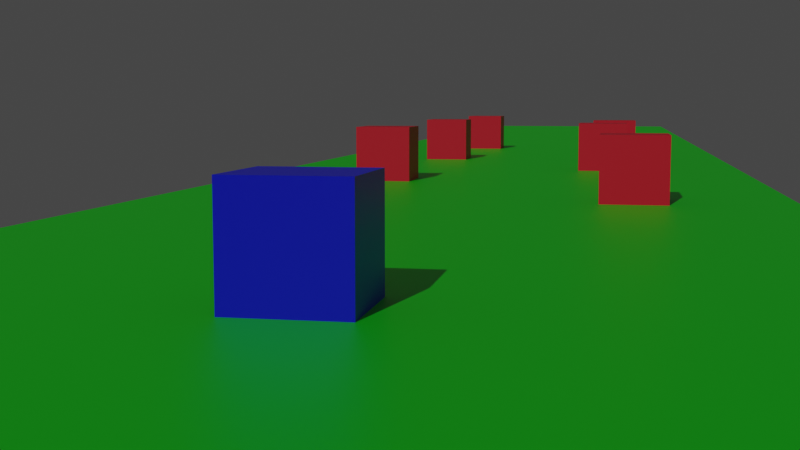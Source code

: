 # Source: Icon.blend  (saved by Blender 2.81.16; exported with 4.5.12 LTS)
import bpy
from mathutils import Matrix  # noqa: F401  (used for matrix-valued properties, if any)

bpy.ops.wm.read_factory_settings(use_empty=True)
scene = bpy.context.scene
scene.name = 'Scene'

# ---- collections
col_collection = bpy.data.collections.new('Collection'); scene.collection.children.link(col_collection)

# ---- materials (node trees are filled in below, after node groups)
mat_green = bpy.data.materials.new('Green')
mat_green.use_transparent_shadow = False
mat_blue = bpy.data.materials.new('Blue')
mat_blue.alpha_threshold = 0.0
mat_blue.use_transparent_shadow = False
mat_blue.line_color = (0.0, 0.0, 0.0, 1.0)
mat_red = bpy.data.materials.new('Red')
mat_red.use_transparent_shadow = False

# ---- material node trees
mat_green.use_nodes = True; mat_green.node_tree.nodes.clear()
_N = mat_green.node_tree.nodes; _L = mat_green.node_tree.links
n0 = _N.new('ShaderNodeOutputMaterial'); n0.name = 'Material Output'; n0.location = (300, 300)
n1 = _N.new('ShaderNodeBsdfPrincipled'); n1.name = 'Principled BSDF'; n1.location = (10, 300)
n1.distribution = 'GGX'
n1.subsurface_method = 'BURLEY'
n1.inputs[0].default_value = (0.0, 0.8, 0.004192, 1.0)
n1.inputs[3].default_value = 1.45
n1.inputs[27].default_value = (0.0, 0.0, 0.0, 1.0)
n1.inputs[28].default_value = 1.0
_L.new(n1.outputs[0], n0.inputs[0])
n0.is_active_output = True
mat_blue.use_nodes = True; mat_blue.node_tree.nodes.clear()
_N = mat_blue.node_tree.nodes; _L = mat_blue.node_tree.links
n0 = _N.new('ShaderNodeOutputMaterial'); n0.name = 'Material Output'; n0.location = (300, 300)
n1 = _N.new('ShaderNodeBsdfPrincipled'); n1.name = 'Principled BSDF'; n1.location = (10, 300)
n1.distribution = 'GGX'
n1.subsurface_method = 'BURLEY'
n1.inputs[0].default_value = (0.0, 0.001525, 0.8, 1.0)
n1.inputs[2].default_value = 0.4
n1.inputs[3].default_value = 1.45
n1.inputs[27].default_value = (0.0, 0.0, 0.0, 1.0)
n1.inputs[28].default_value = 1.0
_L.new(n1.outputs[0], n0.inputs[0])
n0.is_active_output = True
mat_red.use_nodes = True; mat_red.node_tree.nodes.clear()
_N = mat_red.node_tree.nodes; _L = mat_red.node_tree.links
n0 = _N.new('ShaderNodeOutputMaterial'); n0.name = 'Material Output'; n0.location = (300, 300)
n1 = _N.new('ShaderNodeBsdfPrincipled'); n1.name = 'Principled BSDF'; n1.location = (10, 300)
n1.distribution = 'GGX'
n1.subsurface_method = 'BURLEY'
n1.inputs[0].default_value = (0.8, 0.001545, 0.02792, 1.0)
n1.inputs[3].default_value = 1.45
n1.inputs[27].default_value = (0.0, 0.0, 0.0, 1.0)
n1.inputs[28].default_value = 1.0
_L.new(n1.outputs[0], n0.inputs[0])
n0.is_active_output = True

# ---- world
world_world = bpy.data.worlds.new('World'); scene.world = world_world
world_world.use_nodes = True; world_world.node_tree.nodes.clear()
_N = world_world.node_tree.nodes; _L = world_world.node_tree.links
n0 = _N.new('ShaderNodeOutputWorld'); n0.name = 'World Output'; n0.location = (300, 300)
n1 = _N.new('ShaderNodeBackground'); n1.name = 'Background'; n1.location = (10, 300)
n1.inputs[0].default_value = (0.05088, 0.05088, 0.05088, 1.0)
_L.new(n1.outputs[0], n0.inputs[0])
n0.is_active_output = True
world_world.color = (0.05088, 0.05088, 0.05088)
world_world.use_sun_shadow = False
world_world.sun_shadow_jitter_overblur = 0.0

# ---- cameras
cam_camera_001 = bpy.data.cameras.new('Camera.001')

# ---- lights
light_sun = bpy.data.lights.new('Sun', 'SUN')
light_sun.transmission_factor = 0.0
light_sun.energy = 1.0
light_sun.shadow_soft_size = 0.125

# ---- meshes
me_plane = bpy.data.meshes.new('Plane')
me_plane.from_pydata([(-1.0, -1.0, 0.0), (1.0, -1.0, 0.0), (-1.0, 7.037, 0.0), (1.0, 7.037, 0.0)], [], [(0, 1, 3, 2)])
_uv = me_plane.uv_layers.new(name='UVMap')
_uv.uv.foreach_set('vector', [0.0, 0.0, 1.0, 0.0, 1.0, 1.0, 0.0, 1.0])
me_plane.materials.append(mat_green)
me_plane.use_remesh_fix_poles = True
me_plane.use_remesh_preserve_attributes = False
me_plane.use_mirror_vertex_groups = False
me_plane.update()
me_plane_001 = bpy.data.meshes.new('Plane.001')
me_plane_001.from_pydata([(-0.06098, -0.06098, 0.0), (-0.06098, -0.06098, 0.122), (-0.06098, 0.06098, 0.0), (-0.06098, 0.06098, 0.122), (0.06098, -0.06098, 0.0), (0.06098, -0.06098, 0.122), (0.06098, 0.06098, 0.0), (0.06098, 0.06098, 0.122)], [], [(0, 1, 3, 2), (2, 3, 7, 6), (6, 7, 5, 4), (4, 5, 1, 0), (2, 6, 4, 0), (7, 3, 1, 5)])
_uv = me_plane_001.uv_layers.new(name='UVMap')
_uv.uv.foreach_set('vector', [0.375, 0.0, 0.625, 0.0, 0.625, 0.25, 0.375, 0.25, 0.375, 0.25, 0.625, 0.25, 0.625, 0.5, 0.375, 0.5, 0.375, 0.5, 0.625, 0.5, 0.625, 0.75, 0.375, 0.75, 0.375, 0.75, 0.625, 0.75, 0.625, 1.0, 0.375, 1.0, 0.125, 0.5, 0.375, 0.5, 0.375, 0.75, 0.125, 0.75, 0.625, 0.5, 0.875, 0.5, 0.875, 0.75, 0.625, 0.75])
me_plane_001.materials.append(mat_blue)
me_plane_001.use_remesh_fix_poles = True
me_plane_001.use_remesh_preserve_attributes = False
me_plane_001.use_mirror_vertex_groups = False
me_plane_001.update()
me_cube_001 = bpy.data.meshes.new('Cube.001')
me_cube_001.from_pydata([(-1.0, -1.0, -1.0), (-1.0, -1.0, 1.0), (-1.0, 1.0, -1.0), (-1.0, 1.0, 1.0), (1.0, -1.0, -1.0), (1.0, -1.0, 1.0), (1.0, 1.0, -1.0), (1.0, 1.0, 1.0)], [], [(0, 1, 3, 2), (2, 3, 7, 6), (6, 7, 5, 4), (4, 5, 1, 0), (2, 6, 4, 0), (7, 3, 1, 5)])
_uv = me_cube_001.uv_layers.new(name='UVMap')
_uv.uv.foreach_set('vector', [0.375, 0.0, 0.625, 0.0, 0.625, 0.25, 0.375, 0.25, 0.375, 0.25, 0.625, 0.25, 0.625, 0.5, 0.375, 0.5, 0.375, 0.5, 0.625, 0.5, 0.625, 0.75, 0.375, 0.75, 0.375, 0.75, 0.625, 0.75, 0.625, 1.0, 0.375, 1.0, 0.125, 0.5, 0.375, 0.5, 0.375, 0.75, 0.125, 0.75, 0.625, 0.5, 0.875, 0.5, 0.875, 0.75, 0.625, 0.75])
me_cube_001.materials.append(mat_red)
me_cube_001.use_remesh_fix_poles = True
me_cube_001.use_remesh_preserve_attributes = False
me_cube_001.use_mirror_vertex_groups = False
me_cube_001.update()
me_cube_002 = bpy.data.meshes.new('Cube.002')
me_cube_002.from_pydata([(-1.0, -1.0, -1.0), (-1.0, -1.0, 1.0), (-1.0, 1.0, -1.0), (-1.0, 1.0, 1.0), (1.0, -1.0, -1.0), (1.0, -1.0, 1.0), (1.0, 1.0, -1.0), (1.0, 1.0, 1.0)], [], [(0, 1, 3, 2), (2, 3, 7, 6), (6, 7, 5, 4), (4, 5, 1, 0), (2, 6, 4, 0), (7, 3, 1, 5)])
_uv = me_cube_002.uv_layers.new(name='UVMap')
_uv.uv.foreach_set('vector', [0.375, 0.0, 0.625, 0.0, 0.625, 0.25, 0.375, 0.25, 0.375, 0.25, 0.625, 0.25, 0.625, 0.5, 0.375, 0.5, 0.375, 0.5, 0.625, 0.5, 0.625, 0.75, 0.375, 0.75, 0.375, 0.75, 0.625, 0.75, 0.625, 1.0, 0.375, 1.0, 0.125, 0.5, 0.375, 0.5, 0.375, 0.75, 0.125, 0.75, 0.625, 0.5, 0.875, 0.5, 0.875, 0.75, 0.625, 0.75])
me_cube_002.materials.append(mat_red)
me_cube_002.use_remesh_fix_poles = True
me_cube_002.use_remesh_preserve_attributes = False
me_cube_002.use_mirror_vertex_groups = False
me_cube_002.update()
me_cube_003 = bpy.data.meshes.new('Cube.003')
me_cube_003.from_pydata([(-1.0, -1.0, -1.0), (-1.0, -1.0, 1.0), (-1.0, 1.0, -1.0), (-1.0, 1.0, 1.0), (1.0, -1.0, -1.0), (1.0, -1.0, 1.0), (1.0, 1.0, -1.0), (1.0, 1.0, 1.0)], [], [(0, 1, 3, 2), (2, 3, 7, 6), (6, 7, 5, 4), (4, 5, 1, 0), (2, 6, 4, 0), (7, 3, 1, 5)])
_uv = me_cube_003.uv_layers.new(name='UVMap')
_uv.uv.foreach_set('vector', [0.375, 0.0, 0.625, 0.0, 0.625, 0.25, 0.375, 0.25, 0.375, 0.25, 0.625, 0.25, 0.625, 0.5, 0.375, 0.5, 0.375, 0.5, 0.625, 0.5, 0.625, 0.75, 0.375, 0.75, 0.375, 0.75, 0.625, 0.75, 0.625, 1.0, 0.375, 1.0, 0.125, 0.5, 0.375, 0.5, 0.375, 0.75, 0.125, 0.75, 0.625, 0.5, 0.875, 0.5, 0.875, 0.75, 0.625, 0.75])
me_cube_003.materials.append(mat_red)
me_cube_003.use_remesh_fix_poles = True
me_cube_003.use_remesh_preserve_attributes = False
me_cube_003.use_mirror_vertex_groups = False
me_cube_003.update()
me_cube_004 = bpy.data.meshes.new('Cube.004')
me_cube_004.from_pydata([(-1.0, -1.0, -1.0), (-1.0, -1.0, 1.0), (-1.0, 1.0, -1.0), (-1.0, 1.0, 1.0), (1.0, -1.0, -1.0), (1.0, -1.0, 1.0), (1.0, 1.0, -1.0), (1.0, 1.0, 1.0)], [], [(0, 1, 3, 2), (2, 3, 7, 6), (6, 7, 5, 4), (4, 5, 1, 0), (2, 6, 4, 0), (7, 3, 1, 5)])
_uv = me_cube_004.uv_layers.new(name='UVMap')
_uv.uv.foreach_set('vector', [0.375, 0.0, 0.625, 0.0, 0.625, 0.25, 0.375, 0.25, 0.375, 0.25, 0.625, 0.25, 0.625, 0.5, 0.375, 0.5, 0.375, 0.5, 0.625, 0.5, 0.625, 0.75, 0.375, 0.75, 0.375, 0.75, 0.625, 0.75, 0.625, 1.0, 0.375, 1.0, 0.125, 0.5, 0.375, 0.5, 0.375, 0.75, 0.125, 0.75, 0.625, 0.5, 0.875, 0.5, 0.875, 0.75, 0.625, 0.75])
me_cube_004.materials.append(mat_red)
me_cube_004.use_remesh_fix_poles = True
me_cube_004.use_remesh_preserve_attributes = False
me_cube_004.use_mirror_vertex_groups = False
me_cube_004.update()
me_cube_005 = bpy.data.meshes.new('Cube.005')
me_cube_005.from_pydata([(-1.0, -1.0, -1.0), (-1.0, -1.0, 1.0), (-1.0, 1.0, -1.0), (-1.0, 1.0, 1.0), (1.0, -1.0, -1.0), (1.0, -1.0, 1.0), (1.0, 1.0, -1.0), (1.0, 1.0, 1.0)], [], [(0, 1, 3, 2), (2, 3, 7, 6), (6, 7, 5, 4), (4, 5, 1, 0), (2, 6, 4, 0), (7, 3, 1, 5)])
_uv = me_cube_005.uv_layers.new(name='UVMap')
_uv.uv.foreach_set('vector', [0.375, 0.0, 0.625, 0.0, 0.625, 0.25, 0.375, 0.25, 0.375, 0.25, 0.625, 0.25, 0.625, 0.5, 0.375, 0.5, 0.375, 0.5, 0.625, 0.5, 0.625, 0.75, 0.375, 0.75, 0.375, 0.75, 0.625, 0.75, 0.625, 1.0, 0.375, 1.0, 0.125, 0.5, 0.375, 0.5, 0.375, 0.75, 0.125, 0.75, 0.625, 0.5, 0.875, 0.5, 0.875, 0.75, 0.625, 0.75])
me_cube_005.materials.append(mat_red)
me_cube_005.use_remesh_fix_poles = True
me_cube_005.use_remesh_preserve_attributes = False
me_cube_005.use_mirror_vertex_groups = False
me_cube_005.update()
me_cube_006 = bpy.data.meshes.new('Cube.006')
me_cube_006.from_pydata([(-1.0, -1.0, -1.0), (-1.0, -1.0, 1.0), (-1.0, 1.0, -1.0), (-1.0, 1.0, 1.0), (1.0, -1.0, -1.0), (1.0, -1.0, 1.0), (1.0, 1.0, -1.0), (1.0, 1.0, 1.0)], [], [(0, 1, 3, 2), (2, 3, 7, 6), (6, 7, 5, 4), (4, 5, 1, 0), (2, 6, 4, 0), (7, 3, 1, 5)])
_uv = me_cube_006.uv_layers.new(name='UVMap')
_uv.uv.foreach_set('vector', [0.375, 0.0, 0.625, 0.0, 0.625, 0.25, 0.375, 0.25, 0.375, 0.25, 0.625, 0.25, 0.625, 0.5, 0.375, 0.5, 0.375, 0.5, 0.625, 0.5, 0.625, 0.75, 0.375, 0.75, 0.375, 0.75, 0.625, 0.75, 0.625, 1.0, 0.375, 1.0, 0.125, 0.5, 0.375, 0.5, 0.375, 0.75, 0.125, 0.75, 0.625, 0.5, 0.875, 0.5, 0.875, 0.75, 0.625, 0.75])
me_cube_006.materials.append(mat_red)
me_cube_006.use_remesh_fix_poles = True
me_cube_006.use_remesh_preserve_attributes = False
me_cube_006.use_mirror_vertex_groups = False
me_cube_006.update()

# ---- objects
ob_plane = bpy.data.objects.new('Plane', me_plane)
ob_plane_001 = bpy.data.objects.new('Plane.001', me_plane_001)
ob_cube = bpy.data.objects.new('Cube', me_cube_001)
ob_cube_001 = bpy.data.objects.new('Cube.001', me_cube_002)
ob_cube_002 = bpy.data.objects.new('Cube.002', me_cube_003)
ob_cube_003 = bpy.data.objects.new('Cube.003', me_cube_004)
ob_cube_004 = bpy.data.objects.new('Cube.004', me_cube_005)
ob_cube_005 = bpy.data.objects.new('Cube.005', me_cube_006)
ob_camera = bpy.data.objects.new('Camera', cam_camera_001)
ob_sun = bpy.data.objects.new('Sun', light_sun)

# ---- transforms, parenting, visibility, modifiers, constraints
ob_plane.location = (0.0, 0.0, 0.0)
ob_plane.scale = (9.745, 16.4, 16.2)
ob_plane.lineart.crease_threshold = 0.0
ob_plane_001.location = (0.0, 0.0, 0.0)
ob_plane_001.scale = (16.4, 16.4, 16.2)
ob_plane_001.lineart.crease_threshold = 0.0
ob_cube.location = (5.0, 18.0, 1.0)
ob_cube.lineart.crease_threshold = 0.0
ob_cube_001.location = (-4.0, 26.0, 1.0)
ob_cube_001.lineart.crease_threshold = 0.0
ob_cube_002.location = (3.948, 33.51, 1.0)
ob_cube_002.lineart.crease_threshold = 0.0
ob_cube_003.location = (-3.916, 41.58, 1.0)
ob_cube_003.lineart.crease_threshold = 0.0
ob_cube_004.location = (4.44, 40.32, 1.0)
ob_cube_004.lineart.crease_threshold = 0.0
ob_cube_005.location = (-3.425, 54.44, 1.0)
ob_cube_005.lineart.crease_threshold = 0.0
ob_camera.location = (4.362, -15.4, 2.985)
ob_camera.rotation_euler = (1.459, -1.25e-07, 0.1885)
ob_camera.scale = (1.0, 1.0, 1.0)
ob_camera.lineart.crease_threshold = 0.0
ob_sun.location = (0.0, 0.0, 0.0)
ob_sun.rotation_euler = (0.9544, -0.288, 0.01631)
ob_sun.lineart.crease_threshold = 0.0

# ---- collection membership
col_collection.objects.link(ob_plane)
col_collection.objects.link(ob_plane_001)
col_collection.objects.link(ob_cube)
col_collection.objects.link(ob_cube_001)
col_collection.objects.link(ob_cube_002)
col_collection.objects.link(ob_cube_003)
col_collection.objects.link(ob_cube_004)
col_collection.objects.link(ob_cube_005)
col_collection.objects.link(ob_camera)
col_collection.objects.link(ob_sun)

# ---- scene / render settings (as saved in the file)
scene.camera = ob_camera
scene.frame_start = 1; scene.frame_end = 250; scene.frame_set(1)
scene.render.engine = 'BLENDER_EEVEE_NEXT'
scene.cycles.use_denoising = False
scene.cycles.samples = 128
scene.cycles.sampling_pattern = 'TABULATED_SOBOL'
scene.cycles.use_adaptive_sampling = False
scene.cycles.use_light_tree = False
scene.view_settings.view_transform = 'Filmic'
bpy.context.view_layer.update()

